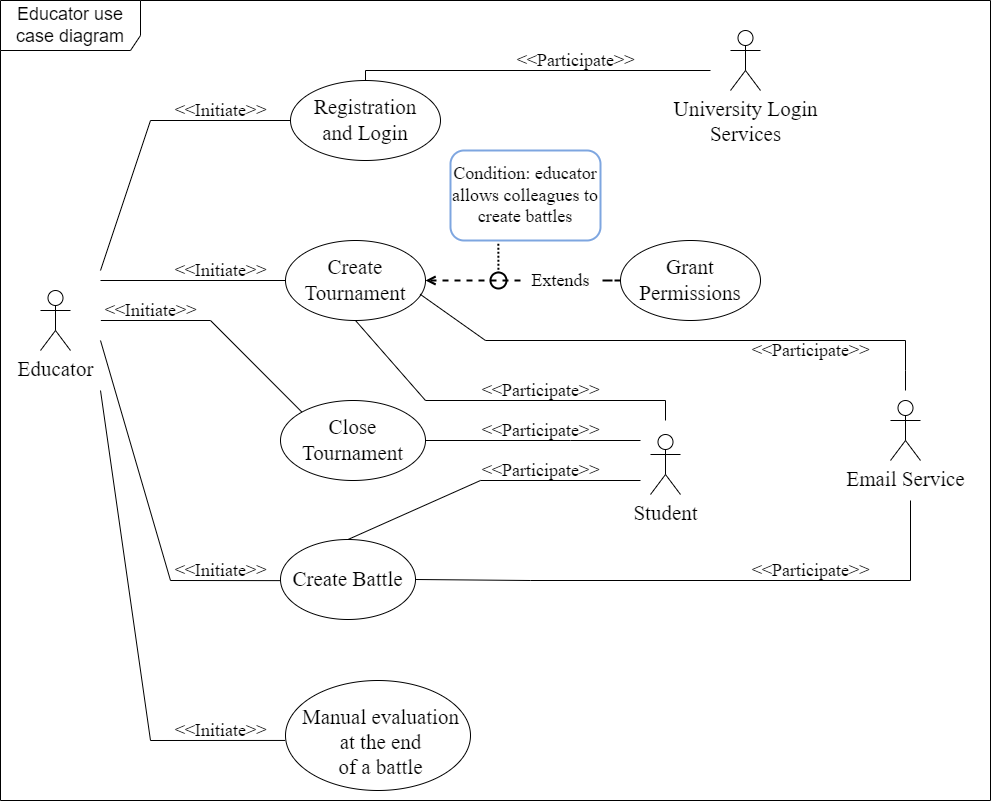

The diagram above was exported from draw.io. Its source (the exported page's mxGraphModel, read from the mxfile embedded in the PNG):
<mxGraphModel dx="1050" dy="1447" grid="1" gridSize="10" guides="1" tooltips="1" connect="1" arrows="1" fold="1" page="1" pageScale="1" pageWidth="1169" pageHeight="827" background="#ffffff" math="0" shadow="0">
  <root>
    <mxCell id="0" />
    <mxCell id="1" parent="0" />
    <mxCell id="wkWRQkTnO22rfBYXhf85-2" value="&lt;font style=&quot;font-size: 21px;&quot; color=&quot;#000000&quot; face=&quot;Times New Roman&quot;&gt;Educator&lt;/font&gt;" style="shape=umlActor;verticalLabelPosition=bottom;verticalAlign=top;html=1;outlineConnect=0;strokeColor=#000000;fillColor=default;" parent="1" vertex="1">
      <mxGeometry x="270" y="210" width="30" height="60" as="geometry" />
    </mxCell>
    <mxCell id="wkWRQkTnO22rfBYXhf85-5" value="" style="group;fontFamily=Georgia;strokeWidth=1;strokeColor=none;fillColor=none;" parent="1" vertex="1" connectable="0">
      <mxGeometry x="515" y="160" width="140" height="80" as="geometry" />
    </mxCell>
    <mxCell id="wkWRQkTnO22rfBYXhf85-3" value="&lt;font style=&quot;background-color: rgb(255, 255, 255);&quot; color=&quot;#000000&quot;&gt;&lt;span style=&quot;font-family: &amp;quot;Times New Roman&amp;quot;; font-size: 21px; font-style: normal; font-variant-ligatures: normal; font-variant-caps: normal; font-weight: 400; letter-spacing: normal; orphans: 2; text-align: center; text-indent: 0px; text-transform: none; widows: 2; word-spacing: 0px; -webkit-text-stroke-width: 0px; text-decoration-thickness: initial; text-decoration-style: initial; text-decoration-color: initial; float: none; display: inline !important;&quot;&gt;Create Tournament&lt;/span&gt;&lt;br&gt;&lt;/font&gt;" style="ellipse;whiteSpace=wrap;html=1;fillColor=none;strokeColor=#000000;strokeWidth=1;" parent="wkWRQkTnO22rfBYXhf85-5" vertex="1">
      <mxGeometry width="140" height="80" as="geometry" />
    </mxCell>
    <mxCell id="wkWRQkTnO22rfBYXhf85-7" value="" style="group" parent="1" vertex="1" connectable="0">
      <mxGeometry x="850" y="160" width="140" height="80" as="geometry" />
    </mxCell>
    <mxCell id="wkWRQkTnO22rfBYXhf85-8" value="&lt;font style=&quot;&quot; color=&quot;#000000&quot;&gt;&lt;span style=&quot;font-family: &amp;quot;Times New Roman&amp;quot;; font-size: 21px; font-style: normal; font-variant-ligatures: normal; font-variant-caps: normal; font-weight: 400; letter-spacing: normal; orphans: 2; text-align: center; text-indent: 0px; text-transform: none; widows: 2; word-spacing: 0px; -webkit-text-stroke-width: 0px; text-decoration-thickness: initial; text-decoration-style: initial; text-decoration-color: initial; float: none; display: inline !important;&quot;&gt;Grant Permissions&lt;/span&gt;&lt;br&gt;&lt;/font&gt;" style="ellipse;whiteSpace=wrap;html=1;fillColor=none;strokeColor=#000000;strokeWidth=1;" parent="wkWRQkTnO22rfBYXhf85-7" vertex="1">
      <mxGeometry width="140" height="80" as="geometry" />
    </mxCell>
    <mxCell id="wkWRQkTnO22rfBYXhf85-11" value="" style="group" parent="1" vertex="1" connectable="0">
      <mxGeometry x="510" y="459" width="135" height="80" as="geometry" />
    </mxCell>
    <mxCell id="wkWRQkTnO22rfBYXhf85-12" value="&lt;font style=&quot;&quot; color=&quot;#000000&quot;&gt;&lt;span style=&quot;font-family: &amp;quot;Times New Roman&amp;quot;; font-size: 21px; font-style: normal; font-variant-ligatures: normal; font-variant-caps: normal; font-weight: 400; letter-spacing: normal; orphans: 2; text-align: center; text-indent: 0px; text-transform: none; widows: 2; word-spacing: 0px; -webkit-text-stroke-width: 0px; text-decoration-thickness: initial; text-decoration-style: initial; text-decoration-color: initial; float: none; display: inline !important;&quot;&gt;Create Battle&lt;/span&gt;&lt;br&gt;&lt;/font&gt;" style="ellipse;whiteSpace=wrap;html=1;fillColor=none;strokeColor=#000000;strokeWidth=1;" parent="wkWRQkTnO22rfBYXhf85-11" vertex="1">
      <mxGeometry width="135" height="80" as="geometry" />
    </mxCell>
    <mxCell id="wkWRQkTnO22rfBYXhf85-23" value="" style="group" parent="1" vertex="1" connectable="0">
      <mxGeometry x="520" width="150" height="80" as="geometry" />
    </mxCell>
    <mxCell id="wkWRQkTnO22rfBYXhf85-24" value="&lt;font style=&quot;background-color: rgb(255, 255, 255);&quot; color=&quot;#000000&quot;&gt;&lt;span style=&quot;font-family: &amp;quot;Times New Roman&amp;quot;; font-size: 21px; font-style: normal; font-variant-ligatures: normal; font-variant-caps: normal; font-weight: 400; letter-spacing: normal; orphans: 2; text-align: center; text-indent: 0px; text-transform: none; widows: 2; word-spacing: 0px; -webkit-text-stroke-width: 0px; text-decoration-thickness: initial; text-decoration-style: initial; text-decoration-color: initial; float: none; display: inline !important;&quot;&gt;Registration&lt;br&gt;and Login&lt;/span&gt;&lt;br&gt;&lt;/font&gt;" style="ellipse;whiteSpace=wrap;html=1;fillColor=none;strokeColor=#000000;strokeWidth=1;" parent="wkWRQkTnO22rfBYXhf85-23" vertex="1">
      <mxGeometry width="150" height="80" as="geometry" />
    </mxCell>
    <mxCell id="wkWRQkTnO22rfBYXhf85-26" value="&lt;font style=&quot;font-size: 21px;&quot; color=&quot;#000000&quot; face=&quot;Times New Roman&quot;&gt;University Login&lt;br&gt;Services&lt;br&gt;&lt;/font&gt;" style="shape=umlActor;verticalLabelPosition=bottom;verticalAlign=top;html=1;outlineConnect=0;strokeColor=#000000;fillColor=default;" parent="1" vertex="1">
      <mxGeometry x="960" y="-50" width="30" height="60" as="geometry" />
    </mxCell>
    <mxCell id="wkWRQkTnO22rfBYXhf85-33" value="&lt;font style=&quot;font-size: 21px;&quot; color=&quot;#000000&quot; face=&quot;Times New Roman&quot;&gt;Email Service&lt;/font&gt;" style="shape=umlActor;verticalLabelPosition=bottom;verticalAlign=top;html=1;outlineConnect=0;strokeColor=#000000;fillColor=default;" parent="1" vertex="1">
      <mxGeometry x="1120" y="320" width="30" height="60" as="geometry" />
    </mxCell>
    <mxCell id="wkWRQkTnO22rfBYXhf85-34" value="&lt;font style=&quot;font-size: 18px;&quot; face=&quot;Times New Roman&quot;&gt;Condition: educator allows colleagues to create battles&lt;/font&gt;" style="rounded=1;whiteSpace=wrap;html=1;fontColor=#000000;strokeColor=#7EA6E0;fillColor=none;strokeWidth=2;" parent="1" vertex="1">
      <mxGeometry x="680" y="70" width="150" height="90" as="geometry" />
    </mxCell>
    <mxCell id="wkWRQkTnO22rfBYXhf85-36" style="edgeStyle=orthogonalEdgeStyle;rounded=0;orthogonalLoop=1;jettySize=auto;html=1;entryX=1;entryY=0.5;entryDx=0;entryDy=0;strokeWidth=2;strokeColor=#000000;dashed=1;endArrow=open;endFill=0;" parent="1" source="wkWRQkTnO22rfBYXhf85-39" target="wkWRQkTnO22rfBYXhf85-3" edge="1">
      <mxGeometry relative="1" as="geometry" />
    </mxCell>
    <mxCell id="wkWRQkTnO22rfBYXhf85-40" value="" style="edgeStyle=orthogonalEdgeStyle;rounded=0;orthogonalLoop=1;jettySize=auto;html=1;exitX=0;exitY=0.5;exitDx=0;exitDy=0;strokeWidth=2;strokeColor=#000000;dashed=1;endArrow=none;endFill=0;" parent="1" source="wkWRQkTnO22rfBYXhf85-8" target="wkWRQkTnO22rfBYXhf85-39" edge="1">
      <mxGeometry relative="1" as="geometry">
        <mxPoint x="840" y="200" as="sourcePoint" />
        <mxPoint x="655" y="200" as="targetPoint" />
      </mxGeometry>
    </mxCell>
    <mxCell id="wkWRQkTnO22rfBYXhf85-39" value="&lt;font face=&quot;Times New Roman&quot; style=&quot;background-color: rgb(255, 255, 255); font-size: 18px;&quot; color=&quot;#000000&quot;&gt;Extends&lt;/font&gt;" style="text;html=1;align=center;verticalAlign=middle;resizable=1;points=[];autosize=1;strokeColor=none;fillColor=none;movable=1;rotatable=1;deletable=1;editable=1;locked=0;connectable=1;fontSize=18;" parent="1" vertex="1">
      <mxGeometry x="750" y="180" width="80" height="40" as="geometry" />
    </mxCell>
    <mxCell id="wkWRQkTnO22rfBYXhf85-41" value="" style="endArrow=none;html=1;rounded=0;entryX=0;entryY=0.5;entryDx=0;entryDy=0;strokeColor=#000000;strokeWidth=1;" parent="1" target="wkWRQkTnO22rfBYXhf85-3" edge="1">
      <mxGeometry width="50" height="50" relative="1" as="geometry">
        <mxPoint x="330" y="200" as="sourcePoint" />
        <mxPoint x="600" y="260" as="targetPoint" />
        <Array as="points" />
      </mxGeometry>
    </mxCell>
    <mxCell id="wkWRQkTnO22rfBYXhf85-42" value="" style="endArrow=none;html=1;rounded=0;entryX=0.997;entryY=0.753;entryDx=0;entryDy=0;strokeColor=#000000;strokeWidth=1;entryPerimeter=0;" parent="1" edge="1">
      <mxGeometry width="50" height="50" relative="1" as="geometry">
        <mxPoint x="330" y="260" as="sourcePoint" />
        <mxPoint x="509.6399999999999" y="500.1199999999999" as="targetPoint" />
        <Array as="points">
          <mxPoint x="400" y="500" />
        </Array>
      </mxGeometry>
    </mxCell>
    <mxCell id="wkWRQkTnO22rfBYXhf85-47" value="" style="endArrow=none;html=1;rounded=0;strokeColor=#000000;strokeWidth=1;exitX=0.5;exitY=1;exitDx=0;exitDy=0;" parent="1" source="wkWRQkTnO22rfBYXhf85-3" edge="1">
      <mxGeometry width="50" height="50" relative="1" as="geometry">
        <mxPoint x="580" y="260" as="sourcePoint" />
        <mxPoint x="895" y="340" as="targetPoint" />
        <Array as="points">
          <mxPoint x="655" y="320" />
          <mxPoint x="895" y="320" />
        </Array>
      </mxGeometry>
    </mxCell>
    <mxCell id="wkWRQkTnO22rfBYXhf85-49" value="" style="endArrow=none;html=1;rounded=0;strokeColor=#000000;strokeWidth=1;exitX=0.5;exitY=0;exitDx=0;exitDy=0;" parent="1" source="wkWRQkTnO22rfBYXhf85-12" edge="1">
      <mxGeometry width="50" height="50" relative="1" as="geometry">
        <mxPoint x="577.5" y="469" as="sourcePoint" />
        <mxPoint x="870" y="400" as="targetPoint" />
        <Array as="points">
          <mxPoint x="710" y="400" />
        </Array>
      </mxGeometry>
    </mxCell>
    <mxCell id="wkWRQkTnO22rfBYXhf85-61" value="" style="endArrow=none;html=1;rounded=0;strokeColor=#000000;strokeWidth=1;exitX=1;exitY=0.5;exitDx=0;exitDy=0;" parent="1" source="wkWRQkTnO22rfBYXhf85-12" edge="1">
      <mxGeometry width="50" height="50" relative="1" as="geometry">
        <mxPoint x="600" y="430" as="sourcePoint" />
        <mxPoint x="1140" y="420" as="targetPoint" />
        <Array as="points">
          <mxPoint x="760" y="500" />
          <mxPoint x="1140" y="500" />
        </Array>
      </mxGeometry>
    </mxCell>
    <mxCell id="wkWRQkTnO22rfBYXhf85-62" value="" style="endArrow=none;html=1;rounded=0;strokeColor=#000000;strokeWidth=1;entryX=-0.002;entryY=0.545;entryDx=0;entryDy=0;entryPerimeter=0;" parent="1" target="wkWRQkTnO22rfBYXhf85-16" edge="1">
      <mxGeometry width="50" height="50" relative="1" as="geometry">
        <mxPoint x="330" y="310" as="sourcePoint" />
        <mxPoint x="510" y="660" as="targetPoint" />
        <Array as="points">
          <mxPoint x="380" y="660" />
        </Array>
      </mxGeometry>
    </mxCell>
    <mxCell id="wkWRQkTnO22rfBYXhf85-65" value="" style="endArrow=none;html=1;rounded=0;strokeColor=#000000;strokeWidth=1;exitX=0;exitY=0.5;exitDx=0;exitDy=0;" parent="1" source="wkWRQkTnO22rfBYXhf85-24" edge="1">
      <mxGeometry width="50" height="50" relative="1" as="geometry">
        <mxPoint x="64" y="267" as="sourcePoint" />
        <mxPoint x="330" y="190" as="targetPoint" />
        <Array as="points">
          <mxPoint x="380" y="40" />
        </Array>
      </mxGeometry>
    </mxCell>
    <mxCell id="wkWRQkTnO22rfBYXhf85-69" value="" style="endArrow=none;html=1;rounded=0;strokeColor=#000000;strokeWidth=1;entryX=0.5;entryY=0;entryDx=0;entryDy=0;" parent="1" target="wkWRQkTnO22rfBYXhf85-24" edge="1">
      <mxGeometry width="50" height="50" relative="1" as="geometry">
        <mxPoint x="940" y="-10" as="sourcePoint" />
        <mxPoint x="655" y="65" as="targetPoint" />
        <Array as="points">
          <mxPoint x="595" y="-10" />
        </Array>
      </mxGeometry>
    </mxCell>
    <mxCell id="wkWRQkTnO22rfBYXhf85-71" value="&lt;font style=&quot;font-size: 18px;&quot; color=&quot;#000000&quot;&gt;&amp;lt;&amp;lt;Participate&amp;gt;&amp;gt;&lt;/font&gt;" style="text;html=1;align=center;verticalAlign=middle;resizable=0;points=[];autosize=1;strokeColor=none;fillColor=none;rotation=0;fontFamily=Times New Roman;fontSize=18;" parent="1" vertex="1">
      <mxGeometry x="970" y="250" width="140" height="40" as="geometry" />
    </mxCell>
    <mxCell id="wkWRQkTnO22rfBYXhf85-78" value="&lt;font style=&quot;font-size: 18px;&quot; color=&quot;#000000&quot;&gt;&amp;lt;&amp;lt;Participate&amp;gt;&amp;gt;&lt;/font&gt;" style="text;html=1;align=center;verticalAlign=middle;resizable=0;points=[];autosize=1;strokeColor=none;fillColor=none;rotation=0;fontFamily=Times New Roman;fontSize=18;" parent="1" vertex="1">
      <mxGeometry x="700" y="290" width="140" height="40" as="geometry" />
    </mxCell>
    <mxCell id="wkWRQkTnO22rfBYXhf85-80" value="&lt;font style=&quot;font-size: 18px;&quot; color=&quot;#000000&quot;&gt;&amp;lt;&amp;lt;Participate&amp;gt;&amp;gt;&lt;/font&gt;" style="text;html=1;align=center;verticalAlign=middle;resizable=0;points=[];autosize=1;strokeColor=none;fillColor=none;rotation=0;fontFamily=Times New Roman;fontSize=18;" parent="1" vertex="1">
      <mxGeometry x="735" y="-40" width="140" height="40" as="geometry" />
    </mxCell>
    <mxCell id="wkWRQkTnO22rfBYXhf85-81" value="" style="endArrow=circle;dashed=1;html=1;dashPattern=1 1;strokeWidth=2;rounded=0;strokeColor=#000000;endFill=0;exitX=0.319;exitY=1.036;exitDx=0;exitDy=0;exitPerimeter=0;" parent="1" source="wkWRQkTnO22rfBYXhf85-34" edge="1">
      <mxGeometry width="50" height="50" relative="1" as="geometry">
        <mxPoint x="728.05" y="177" as="sourcePoint" />
        <mxPoint x="728" y="210" as="targetPoint" />
      </mxGeometry>
    </mxCell>
    <mxCell id="wkWRQkTnO22rfBYXhf85-82" value="&lt;font style=&quot;font-size: 18px;&quot; color=&quot;#000000&quot;&gt;&amp;lt;&amp;lt;Initiate&amp;gt;&amp;gt;&lt;/font&gt;" style="text;html=1;align=center;verticalAlign=middle;resizable=0;points=[];autosize=1;strokeColor=none;fillColor=none;rotation=0;fontFamily=Times New Roman;fontSize=18;" parent="1" vertex="1">
      <mxGeometry x="390" y="10" width="120" height="40" as="geometry" />
    </mxCell>
    <mxCell id="wkWRQkTnO22rfBYXhf85-83" value="&lt;font style=&quot;font-size: 18px;&quot; color=&quot;#000000&quot;&gt;&amp;lt;&amp;lt;Initiate&amp;gt;&amp;gt;&lt;/font&gt;" style="text;html=1;align=center;verticalAlign=middle;resizable=0;points=[];autosize=1;strokeColor=none;fillColor=none;rotation=0;fontFamily=Times New Roman;fontSize=18;" parent="1" vertex="1">
      <mxGeometry x="390" y="170" width="120" height="40" as="geometry" />
    </mxCell>
    <mxCell id="wkWRQkTnO22rfBYXhf85-84" value="&lt;font style=&quot;font-size: 18px;&quot; color=&quot;#000000&quot;&gt;&amp;lt;&amp;lt;Initiate&amp;gt;&amp;gt;&lt;/font&gt;" style="text;html=1;align=center;verticalAlign=middle;resizable=0;points=[];autosize=1;strokeColor=none;fillColor=none;rotation=0;fontFamily=Times New Roman;fontSize=18;" parent="1" vertex="1">
      <mxGeometry x="390" y="470" width="120" height="40" as="geometry" />
    </mxCell>
    <mxCell id="wkWRQkTnO22rfBYXhf85-85" value="&lt;font style=&quot;font-size: 18px;&quot; color=&quot;#000000&quot;&gt;&amp;lt;&amp;lt;Initiate&amp;gt;&amp;gt;&lt;/font&gt;" style="text;html=1;align=center;verticalAlign=middle;resizable=0;points=[];autosize=1;strokeColor=none;fillColor=none;rotation=0;fontFamily=Times New Roman;fontSize=18;" parent="1" vertex="1">
      <mxGeometry x="390" y="630" width="120" height="40" as="geometry" />
    </mxCell>
    <mxCell id="3K8jwHaPacobDybVwCol-1" value="&lt;font style=&quot;font-size: 18px;&quot; color=&quot;#000000&quot;&gt;&amp;lt;&amp;lt;Participate&amp;gt;&amp;gt;&lt;/font&gt;" style="text;html=1;align=center;verticalAlign=middle;resizable=0;points=[];autosize=1;strokeColor=none;fillColor=none;rotation=0;fontFamily=Times New Roman;fontSize=18;" parent="1" vertex="1">
      <mxGeometry x="970" y="470" width="140" height="40" as="geometry" />
    </mxCell>
    <mxCell id="3K8jwHaPacobDybVwCol-3" value="&lt;font style=&quot;font-size: 18px;&quot; color=&quot;#000000&quot;&gt;&amp;lt;&amp;lt;Participate&amp;gt;&amp;gt;&lt;/font&gt;" style="text;html=1;align=center;verticalAlign=middle;resizable=0;points=[];autosize=1;strokeColor=none;fillColor=none;rotation=0;fontFamily=Times New Roman;fontSize=18;" parent="1" vertex="1">
      <mxGeometry x="700" y="330" width="140" height="40" as="geometry" />
    </mxCell>
    <mxCell id="3K8jwHaPacobDybVwCol-6" value="" style="endArrow=none;html=1;rounded=0;strokeColor=#000000;strokeWidth=1;exitX=0.962;exitY=0.672;exitDx=0;exitDy=0;exitPerimeter=0;" parent="1" source="wkWRQkTnO22rfBYXhf85-3" edge="1">
      <mxGeometry width="50" height="50" relative="1" as="geometry">
        <mxPoint x="651.8800000000001" y="222.55999999999995" as="sourcePoint" />
        <mxPoint x="1135" y="310" as="targetPoint" />
        <Array as="points">
          <mxPoint x="715" y="260" />
          <mxPoint x="1135" y="260" />
          <mxPoint x="1135" y="290" />
        </Array>
      </mxGeometry>
    </mxCell>
    <mxCell id="3K8jwHaPacobDybVwCol-11" value="&lt;font style=&quot;font-size: 21px;&quot; color=&quot;#000000&quot; face=&quot;Times New Roman&quot;&gt;Student&lt;/font&gt;" style="shape=umlActor;verticalLabelPosition=bottom;verticalAlign=top;html=1;outlineConnect=0;strokeColor=#000000;fillColor=default;" parent="1" vertex="1">
      <mxGeometry x="880" y="354" width="30" height="60" as="geometry" />
    </mxCell>
    <mxCell id="3K8jwHaPacobDybVwCol-10" value="&lt;font style=&quot;&quot; color=&quot;#000000&quot;&gt;&lt;span style=&quot;font-family: &amp;quot;Times New Roman&amp;quot;; font-size: 21px; font-style: normal; font-variant-ligatures: normal; font-variant-caps: normal; font-weight: 400; letter-spacing: normal; orphans: 2; text-align: center; text-indent: 0px; text-transform: none; widows: 2; word-spacing: 0px; -webkit-text-stroke-width: 0px; text-decoration-thickness: initial; text-decoration-style: initial; text-decoration-color: initial; float: none; display: inline !important;&quot;&gt;Close Tournament&lt;/span&gt;&lt;br&gt;&lt;/font&gt;" style="ellipse;whiteSpace=wrap;html=1;fillColor=none;strokeColor=#000000;strokeWidth=1;" parent="1" vertex="1">
      <mxGeometry x="510" y="320" width="145" height="80" as="geometry" />
    </mxCell>
    <mxCell id="3K8jwHaPacobDybVwCol-8" value="" style="endArrow=none;html=1;rounded=0;strokeColor=#000000;strokeWidth=1;exitX=1;exitY=0.5;exitDx=0;exitDy=0;" parent="1" source="3K8jwHaPacobDybVwCol-10" edge="1">
      <mxGeometry width="50" height="50" relative="1" as="geometry">
        <mxPoint x="640" y="360" as="sourcePoint" />
        <mxPoint x="870" y="360" as="targetPoint" />
        <Array as="points">
          <mxPoint x="800" y="360" />
        </Array>
      </mxGeometry>
    </mxCell>
    <mxCell id="3K8jwHaPacobDybVwCol-12" value="" style="endArrow=none;html=1;rounded=0;strokeColor=#000000;strokeWidth=1;entryX=0;entryY=0;entryDx=0;entryDy=0;" parent="1" target="3K8jwHaPacobDybVwCol-10" edge="1">
      <mxGeometry width="50" height="50" relative="1" as="geometry">
        <mxPoint x="330.36" y="240" as="sourcePoint" />
        <mxPoint x="531.4252155005343" y="351.61103789607864" as="targetPoint" />
        <Array as="points">
          <mxPoint x="440" y="240" />
        </Array>
      </mxGeometry>
    </mxCell>
    <mxCell id="3K8jwHaPacobDybVwCol-13" value="&lt;font style=&quot;font-size: 18px;&quot; color=&quot;#000000&quot;&gt;&amp;lt;&amp;lt;Initiate&amp;gt;&amp;gt;&lt;/font&gt;" style="text;html=1;align=center;verticalAlign=middle;resizable=0;points=[];autosize=1;strokeColor=none;fillColor=none;rotation=0;fontFamily=Times New Roman;fontSize=18;" parent="1" vertex="1">
      <mxGeometry x="320" y="210" width="120" height="40" as="geometry" />
    </mxCell>
    <mxCell id="3K8jwHaPacobDybVwCol-14" value="&lt;font style=&quot;font-size: 18px;&quot; color=&quot;#000000&quot;&gt;&amp;lt;&amp;lt;Participate&amp;gt;&amp;gt;&lt;/font&gt;" style="text;html=1;align=center;verticalAlign=middle;resizable=0;points=[];autosize=1;strokeColor=none;fillColor=none;rotation=0;fontFamily=Times New Roman;fontSize=18;" parent="1" vertex="1">
      <mxGeometry x="700" y="370" width="140" height="40" as="geometry" />
    </mxCell>
    <mxCell id="3K8jwHaPacobDybVwCol-15" value="&lt;font style=&quot;font-size: 18px;&quot;&gt;Educator use case diagram&lt;/font&gt;" style="shape=umlFrame;whiteSpace=wrap;html=1;pointerEvents=0;width=140;height=50;strokeColor=#000000;fontColor=#000000;labelBackgroundColor=none;fillColor=none;" parent="1" vertex="1">
      <mxGeometry x="230" y="-80" width="990" height="800" as="geometry" />
    </mxCell>
    <mxCell id="wkWRQkTnO22rfBYXhf85-16" value="&lt;font style=&quot;&quot; color=&quot;#000000&quot;&gt;&lt;br&gt;&lt;/font&gt;" style="ellipse;whiteSpace=wrap;html=1;fillColor=none;strokeColor=#000000;strokeWidth=1;" parent="1" vertex="1">
      <mxGeometry x="515" y="600" width="185" height="110" as="geometry" />
    </mxCell>
    <mxCell id="aklh6EycWIHLx8cjscRa-2" value="&lt;font color=&quot;#000000&quot;&gt;Manual evaluation &lt;br&gt;at the end &lt;br&gt;of a battle&lt;/font&gt;" style="text;html=1;align=center;verticalAlign=middle;resizable=0;points=[];autosize=1;strokeColor=none;fillColor=none;fontFamily=Times New Roman;fontSize=21;" parent="1" vertex="1">
      <mxGeometry x="520" y="617" width="180" height="90" as="geometry" />
    </mxCell>
  </root>
</mxGraphModel>